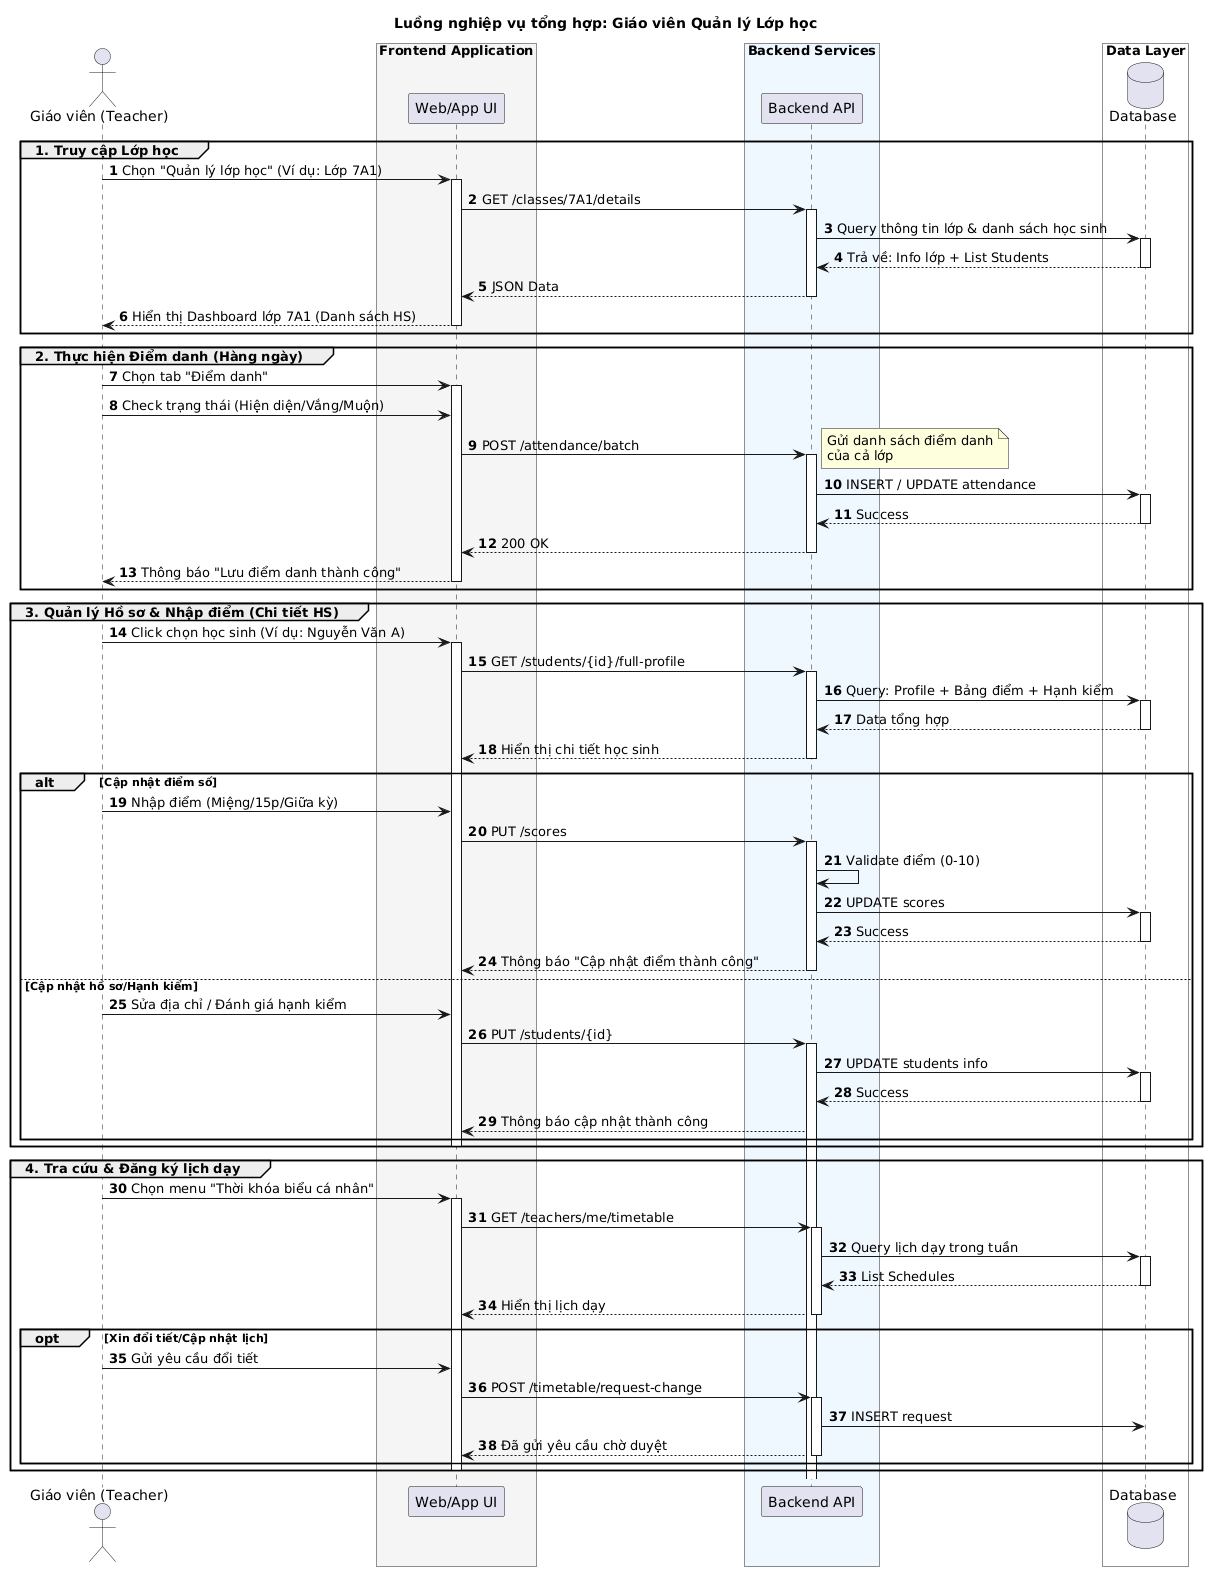

The diagram above was rendered by PlantUML. Its source (embedded in the PNG):
@startuml
title Luồng nghiệp vụ tổng hợp: Giáo viên Quản lý Lớp học
autonumber

actor "Giáo viên (Teacher)" as Teacher
box "Frontend Application" #WhiteSmoke
    participant "Web/App UI" as UI
end box

box "Backend Services" #F0F8FF
    participant "Backend API" as API
end box

box "Data Layer" #White
    database "Database" as DB
end box

' === PHẦN 1: KHỞI TẠO & VÀO LỚP ===
group 1. Truy cập Lớp học
    Teacher -> UI : Chọn "Quản lý lớp học" (Ví dụ: Lớp 7A1)
    activate UI
    UI -> API : GET /classes/7A1/details
    activate API
    API -> DB : Query thông tin lớp & danh sách học sinh
    activate DB
    DB --> API : Trả về: Info lớp + List Students
    deactivate DB
    API --> UI : JSON Data
    deactivate API
    UI --> Teacher : Hiển thị Dashboard lớp 7A1 (Danh sách HS)
    deactivate UI
end

' === PHẦN 2: ĐIỂM DANH ===
group 2. Thực hiện Điểm danh (Hàng ngày)
    Teacher -> UI : Chọn tab "Điểm danh"
    activate UI
    Teacher -> UI : Check trạng thái (Hiện diện/Vắng/Muộn)
    UI -> API : POST /attendance/batch
    note right: Gửi danh sách điểm danh\ncủa cả lớp
    activate API
    API -> DB : INSERT / UPDATE attendance
    activate DB
    DB --> API : Success
    deactivate DB
    API --> UI : 200 OK
    deactivate API
    UI --> Teacher : Thông báo "Lưu điểm danh thành công"
    deactivate UI
end

' === PHẦN 3: QUẢN LÝ HỌC SINH CỤ THỂ ===
group 3. Quản lý Hồ sơ & Nhập điểm (Chi tiết HS)
    Teacher -> UI : Click chọn học sinh (Ví dụ: Nguyễn Văn A)
    activate UI
    UI -> API : GET /students/{id}/full-profile
    activate API
    API -> DB : Query: Profile + Bảng điểm + Hạnh kiểm
    activate DB
    DB --> API : Data tổng hợp
    deactivate DB
    API --> UI : Hiển thị chi tiết học sinh
    deactivate API

    ' Nhánh con: Cập nhật điểm
    alt Cập nhật điểm số
        Teacher -> UI : Nhập điểm (Miệng/15p/Giữa kỳ)
        UI -> API : PUT /scores
        activate API
        API -> API : Validate điểm (0-10)
        API -> DB : UPDATE scores
        activate DB
        DB --> API : Success
        deactivate DB
        API --> UI : Thông báo "Cập nhật điểm thành công"
        deactivate API
    else Cập nhật hồ sơ/Hạnh kiểm
        Teacher -> UI : Sửa địa chỉ / Đánh giá hạnh kiểm
        UI -> API : PUT /students/{id}
        activate API
        API -> DB : UPDATE students info
        activate DB
        DB --> API : Success
        deactivate DB
        API --> UI : Thông báo cập nhật thành công
    end
    deactivate UI
end

' === PHẦN 4: THỜI KHÓA BIỂU ===
group 4. Tra cứu & Đăng ký lịch dạy
    Teacher -> UI : Chọn menu "Thời khóa biểu cá nhân"
    activate UI
    UI -> API : GET /teachers/me/timetable
    activate API
    API -> DB : Query lịch dạy trong tuần
    activate DB
    DB --> API : List Schedules
    deactivate DB
    API --> UI : Hiển thị lịch dạy
    deactivate API
    
    opt Xin đổi tiết/Cập nhật lịch
        Teacher -> UI : Gửi yêu cầu đổi tiết
        UI -> API : POST /timetable/request-change
        activate API
        API -> DB : INSERT request
        deactivate DB
        API --> UI : Đã gửi yêu cầu chờ duyệt
        deactivate API
    end
    deactivate UI
end
@enduml